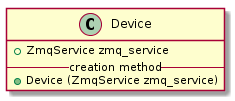

The diagram above was rendered by PlantUML. Its source (embedded in the PNG):
@startuml
class Device {
    +ZmqService zmq_service
    --creation method--
    +Device (ZmqService zmq_service)
}
@enduml